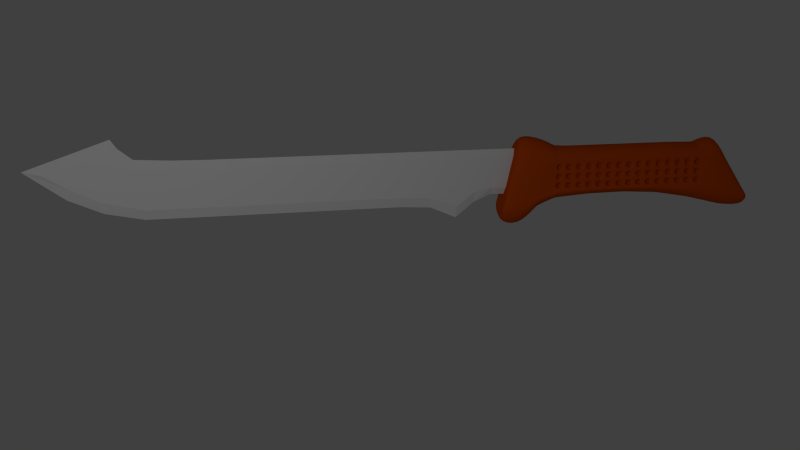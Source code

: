 # Source: dziurki.nozyk.blend  (saved by Blender 2.79.0; exported with 4.5.12 LTS)
import bpy
from mathutils import Matrix  # noqa: F401  (used for matrix-valued properties, if any)

bpy.ops.wm.read_factory_settings(use_empty=True)
scene = bpy.context.scene
scene.name = 'Scene'

# ---- collections
col_collection_1 = bpy.data.collections.new('Collection 1'); scene.collection.children.link(col_collection_1)

# ---- materials (node trees are filled in below, after node groups)
mat_material = bpy.data.materials.new('Material')
mat_material.alpha_threshold = 0.0
mat_material.use_transparent_shadow = False
mat_material.diffuse_color = (0.5596, 0.06894, 0.001465, 1.0)
mat_material.roughness = 0.5
mat_material.line_color = (0.0, 0.0, 0.0, 1.0)

# ---- material node trees

# ---- world
world_world = bpy.data.worlds.new('World'); scene.world = world_world
world_world.color = (0.05088, 0.05088, 0.05088)
world_world.use_sun_shadow = False
world_world.sun_shadow_jitter_overblur = 0.0
world_world.cycles.sampling_method = 'NONE'
world_world.cycles.sample_map_resolution = 256

# ---- cameras
cam_camera = bpy.data.cameras.new('Camera')
cam_camera.clip_end = 100.0
cam_camera.lens = 35.0
cam_camera.sensor_width = 32.0
cam_camera.sensor_height = 18.0
cam_camera.ortho_scale = 7.314
cam_camera.dof.focus_distance = 0.0
cam_camera.dof.aperture_fstop = 128.0

# ---- lights
light_lamp = bpy.data.lights.new('Lamp', 'POINT')
light_lamp.transmission_factor = 0.0
light_lamp.cutoff_distance = 30.0
light_lamp.energy = 200.0
light_lamp.shadow_buffer_clip_start = 1.001
light_lamp.shadow_soft_size = 0.1
light_lamp.shadow_maximum_resolution = 0.006
light_lamp.use_absolute_resolution = True
light_lamp.cycles.use_multiple_importance_sampling = False

# ---- meshes
me_cube_001 = bpy.data.meshes.new('Cube.001')
me_cube_001.from_pydata([(0.08949, -4.278, 0.948), (0.08949, 0.8861, 0.6071), (0.1535, 0.8861, 0.6071), (0.1535, -4.278, 0.948), (0.08949, -3.638, 1.169), (0.08949, 0.8861, 0.9682), (0.1535, 0.8861, 0.9682), (0.1535, -3.638, 1.169), (0.08949, -3.384, 0.9755), (0.08949, -3.71, 0.6392), (0.1535, -3.384, 0.9755), (0.1535, -3.71, 0.6392), (0.08949, -2.629, 0.9682), (0.1535, -2.899, 0.5438), (0.08949, -2.899, 0.5438), (0.1535, -2.629, 0.9682), (0.08949, -1.958, 0.9682), (0.1535, -2.115, 0.5438), (0.08949, -2.115, 0.5438), (0.1535, -1.958, 0.9682), (0.08949, -1.233, 0.9682), (0.1535, -1.352, 0.5438), (0.08949, -1.352, 0.5438), (0.1535, -1.233, 0.9682), (0.08949, -0.4848, 0.9682), (0.1535, -0.5659, 0.5438), (0.08949, -0.5659, 0.5438), (0.1535, -0.4848, 0.9682), (0.08949, 0.08966, 0.9682), (0.1535, 0.06925, 0.4172), (0.08949, 0.06925, 0.4172), (0.1535, 0.08966, 0.9682), (0.08949, 0.4749, 0.9682), (0.1535, 0.4749, 0.6131), (0.08949, 0.4749, 0.6131), (0.1535, 0.4749, 0.9682), (0.08949, -0.2229, 0.5319), (0.1535, -0.2229, 0.9682), (0.08949, -0.2229, 0.9682), (0.1535, -0.2229, 0.5319), (0.08949, 0.2772, 0.575), (0.1535, 0.2772, 0.9682), (0.08949, 0.2772, 0.9682), (0.1535, 0.2772, 0.575), (0.08949, -3.304, 0.5444), (0.1535, -3.006, 0.9718), (0.08949, -3.006, 0.9718), (0.1535, -3.304, 0.5444), (0.08949, -4.003, 0.7799), (0.1535, -3.531, 1.058), (0.08949, -3.531, 1.058), (0.1535, -4.003, 0.7799), (0.1215, 0.8861, 1.048), (0.1215, 0.8861, 0.5248), (0.1215, -3.599, 1.293), (0.1215, -4.481, 0.9895), (0.1215, -3.71, 0.5204), (0.1215, -3.384, 1.076), (0.1215, -2.899, 0.4351), (0.1215, -2.629, 1.048), (0.1215, -2.115, 0.4351), (0.1215, -1.958, 1.048), (0.1215, -1.352, 0.4351), (0.1215, -1.233, 1.048), (0.1215, -0.5659, 0.4351), (0.1215, -0.4848, 1.048), (0.1215, 0.06925, 0.2861), (0.1215, 0.08966, 1.048), (0.1215, 0.4749, 0.5355), (0.1215, 0.4749, 1.048), (0.1215, -0.2229, 0.4141), (0.1215, -0.2229, 1.048), (0.1215, 0.2772, 0.455), (0.1215, 0.2772, 1.048), (0.1215, -3.304, 0.4362), (0.1215, -3.006, 1.054), (0.1215, -4.063, 0.6791), (0.1215, -3.531, 1.194)], [], [(32, 5, 1, 34), (52, 6, 2, 53), (49, 7, 3, 51), (54, 4, 0, 55), (68, 53, 2, 33), (69, 52, 5, 32), (50, 8, 9, 48), (45, 10, 11, 47), (76, 56, 11, 51), (77, 57, 8, 50), (46, 12, 14, 44), (74, 58, 13, 47), (75, 59, 12, 46), (19, 15, 13, 17), (12, 16, 18, 14), (58, 60, 17, 13), (59, 61, 16, 12), (23, 19, 17, 21), (16, 20, 22, 18), (60, 62, 21, 17), (61, 63, 20, 16), (27, 23, 21, 25), (20, 24, 26, 22), (62, 64, 25, 21), (63, 65, 24, 20), (37, 27, 25, 39), (38, 28, 30, 36), (70, 66, 29, 39), (71, 67, 28, 38), (41, 31, 29, 43), (42, 32, 34, 40), (72, 68, 33, 43), (73, 69, 32, 42), (6, 35, 33, 2), (31, 37, 39, 29), (24, 38, 36, 26), (64, 70, 39, 25), (65, 71, 38, 24), (35, 41, 43, 33), (28, 42, 40, 30), (66, 72, 43, 29), (67, 73, 42, 28), (15, 45, 47, 13), (8, 46, 44, 9), (56, 74, 47, 11), (57, 75, 46, 8), (10, 49, 51, 11), (4, 50, 48, 0), (55, 76, 51, 3), (54, 77, 50, 4), (5, 52, 53, 1), (7, 54, 55, 3), (34, 1, 53, 68), (35, 6, 52, 69), (48, 9, 56, 76), (49, 10, 57, 77), (44, 14, 58, 74), (45, 15, 59, 75), (14, 18, 60, 58), (15, 19, 61, 59), (18, 22, 62, 60), (19, 23, 63, 61), (22, 26, 64, 62), (23, 27, 65, 63), (36, 30, 66, 70), (37, 31, 67, 71), (40, 34, 68, 72), (41, 35, 69, 73), (26, 36, 70, 64), (27, 37, 71, 65), (30, 40, 72, 66), (31, 41, 73, 67), (9, 44, 74, 56), (10, 45, 75, 57), (0, 48, 76, 55), (7, 49, 77, 54)])
me_cube_001.use_remesh_preserve_volume = False
me_cube_001.use_remesh_preserve_attributes = False
me_cube_001.use_mirror_vertex_groups = False
me_cube_001.update()
me_cube = bpy.data.meshes.new('Cube')
me_cube.from_pydata([(0.1862, 1.638, -0.3116), (0.1862, -1.479, -0.3369), (0.1862, 1.138, 0.3113), (0.1862, -1.251, 0.3676), (0.1862, -1.237, -0.3823), (0.1862, -0.9704, 0.3191), (0.1862, 1.3, -0.2873), (0.1862, 0.9167, 0.248), (0.1862, 0.877, -0.2124), (0.1862, 0.4543, -0.159), (0.1862, 0.03156, -0.1403), (0.1862, -0.3912, -0.1432), (0.1862, -0.8139, -0.1633), (0.1862, 0.6022, 0.2533), (0.1862, 0.2877, 0.2533), (0.1862, -0.02682, 0.2533), (0.1862, -0.3413, 0.2533), (0.1862, -0.6558, 0.2533), (0.1862, -1.025, -0.2253), (0.1862, -0.8131, 0.2603), (-9.775e-06, 1.638, -0.4619), (-1.001e-05, -1.479, -0.4987), (-9.775e-06, 1.138, 0.443), (-1.049e-05, -1.251, 0.5247), (-1.001e-05, -1.237, -0.5647), (-1.025e-05, -0.9704, 0.4543), (-9.775e-06, 1.3, -0.4267), (-9.775e-06, 0.9167, 0.3509), (-9.775e-06, 0.877, -0.3178), (-9.775e-06, 0.4543, -0.2403), (-9.775e-06, 0.03156, -0.2131), (-9.775e-06, -0.3912, -0.2173), (-9.775e-06, -0.8139, -0.2466), (-9.775e-06, 0.6022, 0.3586), (-1.001e-05, 0.2877, 0.3586), (-1.001e-05, -0.02682, 0.3586), (-1.025e-05, -0.3413, 0.3586), (-1.025e-05, -0.6558, 0.3586), (-9.775e-06, -1.025, -0.3365), (-1.025e-05, -0.8131, 0.3688), (0.09308, -0.9704, 0.4236), (0.09308, 0.9167, 0.3275), (0.09308, 0.6022, 0.3347), (0.09308, 0.2877, 0.3347), (0.09308, -0.02682, 0.3347), (0.09308, -0.3413, 0.3347), (0.09308, -0.6558, 0.3347), (0.09308, -0.8131, 0.3441), (0.09308, 1.638, -0.4278), (0.09308, -1.479, -0.4619), (0.09308, 1.138, 0.4131), (0.09308, -1.251, 0.489), (0.09308, -1.237, -0.5232), (0.09308, 1.3, -0.395), (0.09308, 0.877, -0.2939), (0.09308, 0.4543, -0.2219), (0.09308, 0.03156, -0.1966), (0.09308, -0.3912, -0.2004), (0.09308, -0.8139, -0.2276), (0.09308, -1.025, -0.3113), (0.1703, -0.7808, -0.05182), (0.1703, -0.7808, -0.1037), (0.1703, -0.8326, -0.05182), (0.1703, -0.8326, -0.1037), (0.1185, -0.7808, -0.05182), (0.1185, -0.7808, -0.1037), (0.1185, -0.8326, -0.05182), (0.1185, -0.8326, -0.1037), (0.1703, -0.6589, -0.05182), (0.1703, -0.6589, -0.1037), (0.1703, -0.7108, -0.05182), (0.1703, -0.7108, -0.1037), (0.1185, -0.6589, -0.05182), (0.1185, -0.6589, -0.1037), (0.1185, -0.7108, -0.05182), (0.1185, -0.7108, -0.1037), (0.1703, -0.5371, -0.05182), (0.1703, -0.5371, -0.1037), (0.1703, -0.589, -0.05182), (0.1703, -0.589, -0.1037), (0.1185, -0.5371, -0.05182), (0.1185, -0.5371, -0.1037), (0.1185, -0.589, -0.05182), (0.1185, -0.589, -0.1037), (0.1703, -0.4153, -0.05182), (0.1703, -0.4153, -0.1037), (0.1703, -0.4672, -0.05182), (0.1703, -0.4672, -0.1037), (0.1185, -0.4153, -0.05182), (0.1185, -0.4153, -0.1037), (0.1185, -0.4672, -0.05182), (0.1185, -0.4672, -0.1037), (0.1703, -0.2935, -0.05182), (0.1703, -0.2935, -0.1037), (0.1703, -0.3453, -0.05182), (0.1703, -0.3453, -0.1037), (0.1185, -0.2935, -0.05182), (0.1185, -0.2935, -0.1037), (0.1185, -0.3453, -0.05182), (0.1185, -0.3453, -0.1037), (0.1703, -0.1717, -0.05182), (0.1703, -0.1717, -0.1037), (0.1703, -0.2235, -0.05182), (0.1703, -0.2235, -0.1037), (0.1185, -0.1717, -0.05182), (0.1185, -0.1717, -0.1037), (0.1185, -0.2235, -0.05182), (0.1185, -0.2235, -0.1037), (0.1703, -0.04987, -0.05182), (0.1703, -0.04987, -0.1037), (0.1703, -0.1017, -0.05182), (0.1703, -0.1017, -0.1037), (0.1185, -0.04987, -0.05182), (0.1185, -0.04987, -0.1037), (0.1185, -0.1017, -0.05182), (0.1185, -0.1017, -0.1037), (0.1703, 0.07194, -0.05182), (0.1703, 0.07194, -0.1037), (0.1703, 0.02011, -0.05182), (0.1703, 0.02011, -0.1037), (0.1185, 0.07194, -0.05182), (0.1185, 0.07194, -0.1037), (0.1185, 0.02011, -0.05182), (0.1185, 0.02011, -0.1037), (0.1703, 0.1938, -0.05182), (0.1703, 0.1938, -0.1037), (0.1703, 0.1419, -0.05182), (0.1703, 0.1419, -0.1037), (0.1185, 0.1938, -0.05182), (0.1185, 0.1938, -0.1037), (0.1185, 0.1419, -0.05182), (0.1185, 0.1419, -0.1037), (0.1703, 0.3156, -0.05182), (0.1703, 0.3156, -0.1037), (0.1703, 0.2637, -0.05182), (0.1703, 0.2637, -0.1037), (0.1185, 0.3156, -0.05182), (0.1185, 0.3156, -0.1037), (0.1185, 0.2637, -0.05182), (0.1185, 0.2637, -0.1037), (0.1703, 0.4374, -0.05182), (0.1703, 0.4374, -0.1037), (0.1703, 0.3856, -0.05182), (0.1703, 0.3856, -0.1037), (0.1185, 0.4374, -0.05182), (0.1185, 0.4374, -0.1037), (0.1185, 0.3856, -0.05182), (0.1185, 0.3856, -0.1037), (0.1703, 0.5592, -0.05182), (0.1703, 0.5592, -0.1037), (0.1703, 0.5074, -0.05182), (0.1703, 0.5074, -0.1037), (0.1185, 0.5592, -0.05182), (0.1185, 0.5592, -0.1037), (0.1185, 0.5074, -0.05182), (0.1185, 0.5074, -0.1037), (0.1703, 0.681, -0.05182), (0.1703, 0.681, -0.1037), (0.1703, 0.6292, -0.05182), (0.1703, 0.6292, -0.1037), (0.1185, 0.681, -0.05182), (0.1185, 0.681, -0.1037), (0.1185, 0.6292, -0.05182), (0.1185, 0.6292, -0.1037), (0.1703, 0.8028, -0.05182), (0.1703, 0.8028, -0.1037), (0.1703, 0.751, -0.05182), (0.1703, 0.751, -0.1037), (0.1185, 0.8028, -0.05182), (0.1185, 0.8028, -0.1037), (0.1185, 0.751, -0.05182), (0.1185, 0.751, -0.1037), (0.1703, 0.9246, -0.05182), (0.1703, 0.9246, -0.1037), (0.1703, 0.8728, -0.05182), (0.1703, 0.8728, -0.1037), (0.1185, 0.9246, -0.05182), (0.1185, 0.9246, -0.1037), (0.1185, 0.8728, -0.05182), (0.1185, 0.8728, -0.1037), (0.1703, -0.7808, 0.05185), (0.1703, -0.7808, 1.548e-05), (0.1703, -0.8326, 0.05185), (0.1703, -0.8326, 1.548e-05), (0.1185, -0.7808, 0.05185), (0.1185, -0.7808, 1.548e-05), (0.1185, -0.8326, 0.05185), (0.1185, -0.8326, 1.548e-05), (0.1703, -0.6589, 0.05185), (0.1703, -0.6589, 1.548e-05), (0.1703, -0.7108, 0.05185), (0.1703, -0.7108, 1.548e-05), (0.1185, -0.6589, 0.05185), (0.1185, -0.6589, 1.548e-05), (0.1185, -0.7108, 0.05185), (0.1185, -0.7108, 1.548e-05), (0.1703, -0.5371, 0.05185), (0.1703, -0.5371, 1.548e-05), (0.1703, -0.589, 0.05185), (0.1703, -0.589, 1.548e-05), (0.1185, -0.5371, 0.05185), (0.1185, -0.5371, 1.548e-05), (0.1185, -0.589, 0.05185), (0.1185, -0.589, 1.548e-05), (0.1703, -0.4153, 0.05185), (0.1703, -0.4153, 1.548e-05), (0.1703, -0.4672, 0.05185), (0.1703, -0.4672, 1.548e-05), (0.1185, -0.4153, 0.05185), (0.1185, -0.4153, 1.548e-05), (0.1185, -0.4672, 0.05185), (0.1185, -0.4672, 1.548e-05), (0.1703, -0.2935, 0.05185), (0.1703, -0.2935, 1.548e-05), (0.1703, -0.3453, 0.05185), (0.1703, -0.3453, 1.548e-05), (0.1185, -0.2935, 0.05185), (0.1185, -0.2935, 1.548e-05), (0.1185, -0.3453, 0.05185), (0.1185, -0.3453, 1.548e-05), (0.1703, -0.1717, 0.05185), (0.1703, -0.1717, 1.548e-05), (0.1703, -0.2235, 0.05185), (0.1703, -0.2235, 1.548e-05), (0.1185, -0.1717, 0.05185), (0.1185, -0.1717, 1.548e-05), (0.1185, -0.2235, 0.05185), (0.1185, -0.2235, 1.548e-05), (0.1703, -0.04987, 0.05185), (0.1703, -0.04987, 1.548e-05), (0.1703, -0.1017, 0.05185), (0.1703, -0.1017, 1.548e-05), (0.1185, -0.04987, 0.05185), (0.1185, -0.04987, 1.548e-05), (0.1185, -0.1017, 0.05185), (0.1185, -0.1017, 1.548e-05), (0.1703, 0.07194, 0.05185), (0.1703, 0.07194, 1.548e-05), (0.1703, 0.02011, 0.05185), (0.1703, 0.02011, 1.548e-05), (0.1185, 0.07194, 0.05185), (0.1185, 0.07194, 1.548e-05), (0.1185, 0.02011, 0.05185), (0.1185, 0.02011, 1.548e-05), (0.1703, 0.1938, 0.05185), (0.1703, 0.1938, 1.548e-05), (0.1703, 0.1419, 0.05185), (0.1703, 0.1419, 1.548e-05), (0.1185, 0.1938, 0.05185), (0.1185, 0.1938, 1.548e-05), (0.1185, 0.1419, 0.05185), (0.1185, 0.1419, 1.548e-05), (0.1703, 0.3156, 0.05185), (0.1703, 0.3156, 1.548e-05), (0.1703, 0.2637, 0.05185), (0.1703, 0.2637, 1.548e-05), (0.1185, 0.3156, 0.05185), (0.1185, 0.3156, 1.548e-05), (0.1185, 0.2637, 0.05185), (0.1185, 0.2637, 1.548e-05), (0.1703, 0.4374, 0.05185), (0.1703, 0.4374, 1.548e-05), (0.1703, 0.3856, 0.05185), (0.1703, 0.3856, 1.548e-05), (0.1185, 0.4374, 0.05185), (0.1185, 0.4374, 1.548e-05), (0.1185, 0.3856, 0.05185), (0.1185, 0.3856, 1.548e-05), (0.1703, 0.5592, 0.05185), (0.1703, 0.5592, 1.548e-05), (0.1703, 0.5074, 0.05185), (0.1703, 0.5074, 1.548e-05), (0.1185, 0.5592, 0.05185), (0.1185, 0.5592, 1.548e-05), (0.1185, 0.5074, 0.05185), (0.1185, 0.5074, 1.548e-05), (0.1703, 0.681, 0.05185), (0.1703, 0.681, 1.548e-05), (0.1703, 0.6292, 0.05185), (0.1703, 0.6292, 1.548e-05), (0.1185, 0.681, 0.05185), (0.1185, 0.681, 1.548e-05), (0.1185, 0.6292, 0.05185), (0.1185, 0.6292, 1.548e-05), (0.1703, 0.8028, 0.05185), (0.1703, 0.8028, 1.548e-05), (0.1703, 0.751, 0.05185), (0.1703, 0.751, 1.548e-05), (0.1185, 0.8028, 0.05185), (0.1185, 0.8028, 1.548e-05), (0.1185, 0.751, 0.05185), (0.1185, 0.751, 1.548e-05), (0.1703, 0.9246, 0.05185), (0.1703, 0.9246, 1.548e-05), (0.1703, 0.8728, 0.05185), (0.1703, 0.8728, 1.548e-05), (0.1185, 0.9246, 0.05185), (0.1185, 0.9246, 1.548e-05), (0.1185, 0.8728, 0.05185), (0.1185, 0.8728, 1.548e-05), (0.1703, -0.7808, 0.1555), (0.1703, -0.7808, 0.1037), (0.1703, -0.8326, 0.1555), (0.1703, -0.8326, 0.1037), (0.1185, -0.7808, 0.1555), (0.1185, -0.7808, 0.1037), (0.1185, -0.8326, 0.1555), (0.1185, -0.8326, 0.1037), (0.1703, -0.6589, 0.1555), (0.1703, -0.6589, 0.1037), (0.1703, -0.7108, 0.1555), (0.1703, -0.7108, 0.1037), (0.1185, -0.6589, 0.1555), (0.1185, -0.6589, 0.1037), (0.1185, -0.7108, 0.1555), (0.1185, -0.7108, 0.1037), (0.1703, -0.5371, 0.1555), (0.1703, -0.5371, 0.1037), (0.1703, -0.589, 0.1555), (0.1703, -0.589, 0.1037), (0.1185, -0.5371, 0.1555), (0.1185, -0.5371, 0.1037), (0.1185, -0.589, 0.1555), (0.1185, -0.589, 0.1037), (0.1703, -0.4153, 0.1555), (0.1703, -0.4153, 0.1037), (0.1703, -0.4672, 0.1555), (0.1703, -0.4672, 0.1037), (0.1185, -0.4153, 0.1555), (0.1185, -0.4153, 0.1037), (0.1185, -0.4672, 0.1555), (0.1185, -0.4672, 0.1037), (0.1703, -0.2935, 0.1555), (0.1703, -0.2935, 0.1037), (0.1703, -0.3453, 0.1555), (0.1703, -0.3453, 0.1037), (0.1185, -0.2935, 0.1555), (0.1185, -0.2935, 0.1037), (0.1185, -0.3453, 0.1555), (0.1185, -0.3453, 0.1037), (0.1703, -0.1717, 0.1555), (0.1703, -0.1717, 0.1037), (0.1703, -0.2235, 0.1555), (0.1703, -0.2235, 0.1037), (0.1185, -0.1717, 0.1555), (0.1185, -0.1717, 0.1037), (0.1185, -0.2235, 0.1555), (0.1185, -0.2235, 0.1037), (0.1703, -0.04987, 0.1555), (0.1703, -0.04987, 0.1037), (0.1703, -0.1017, 0.1555), (0.1703, -0.1017, 0.1037), (0.1185, -0.04987, 0.1555), (0.1185, -0.04987, 0.1037), (0.1185, -0.1017, 0.1555), (0.1185, -0.1017, 0.1037), (0.1703, 0.07194, 0.1555), (0.1703, 0.07194, 0.1037), (0.1703, 0.02011, 0.1555), (0.1703, 0.02011, 0.1037), (0.1185, 0.07194, 0.1555), (0.1185, 0.07194, 0.1037), (0.1185, 0.02011, 0.1555), (0.1185, 0.02011, 0.1037), (0.1703, 0.1938, 0.1555), (0.1703, 0.1938, 0.1037), (0.1703, 0.1419, 0.1555), (0.1703, 0.1419, 0.1037), (0.1185, 0.1938, 0.1555), (0.1185, 0.1938, 0.1037), (0.1185, 0.1419, 0.1555), (0.1185, 0.1419, 0.1037), (0.1703, 0.3156, 0.1555), (0.1703, 0.3156, 0.1037), (0.1703, 0.2637, 0.1555), (0.1703, 0.2637, 0.1037), (0.1185, 0.3156, 0.1555), (0.1185, 0.3156, 0.1037), (0.1185, 0.2637, 0.1555), (0.1185, 0.2637, 0.1037), (0.1703, 0.4374, 0.1555), (0.1703, 0.4374, 0.1037), (0.1703, 0.3856, 0.1555), (0.1703, 0.3856, 0.1037), (0.1185, 0.4374, 0.1555), (0.1185, 0.4374, 0.1037), (0.1185, 0.3856, 0.1555), (0.1185, 0.3856, 0.1037), (0.1703, 0.5592, 0.1555), (0.1703, 0.5592, 0.1037), (0.1703, 0.5074, 0.1555), (0.1703, 0.5074, 0.1037), (0.1185, 0.5592, 0.1555), (0.1185, 0.5592, 0.1037), (0.1185, 0.5074, 0.1555), (0.1185, 0.5074, 0.1037), (0.1703, 0.681, 0.1555), (0.1703, 0.681, 0.1037), (0.1703, 0.6292, 0.1555), (0.1703, 0.6292, 0.1037), (0.1185, 0.681, 0.1555), (0.1185, 0.681, 0.1037), (0.1185, 0.6292, 0.1555), (0.1185, 0.6292, 0.1037), (0.1703, 0.8028, 0.1555), (0.1703, 0.8028, 0.1037), (0.1703, 0.751, 0.1555), (0.1703, 0.751, 0.1037), (0.1185, 0.8028, 0.1555), (0.1185, 0.8028, 0.1037), (0.1185, 0.751, 0.1555), (0.1185, 0.751, 0.1037), (0.1703, 0.9246, 0.1555), (0.1703, 0.9246, 0.1037), (0.1703, 0.8728, 0.1555), (0.1703, 0.8728, 0.1037), (0.1185, 0.9246, 0.1555), (0.1185, 0.9246, 0.1037), (0.1185, 0.8728, 0.1555), (0.1185, 0.8728, 0.1037), (0.1862, -0.9471, -0.2024), (0.1862, -0.7549, 0.2577), (-9.775e-06, -0.9471, -0.3033), (-1.025e-05, -0.7549, 0.365), (0.09308, -0.9471, -0.2803), (0.09308, -0.7549, 0.3406), (0.1862, 1.245, -0.2776), (0.1862, 0.8758, 0.2487), (-9.775e-06, 1.245, -0.4125), (-9.775e-06, 0.8758, 0.3519), (0.09308, 1.245, -0.3819), (0.09308, 0.8758, 0.3284), (-9.775e-06, -0.8639, -0.2678), (0.09308, -0.8639, -0.2474), (0.1862, -0.8639, -0.178), (0.1862, -0.693, 0.2549), (-1.025e-05, -0.693, 0.361), (0.09308, -0.693, 0.3369), (0.1862, -0.7384, -0.1597), (0.1862, -0.5997, 0.2533), (-9.775e-06, -0.7384, -0.2413), (-1.025e-05, -0.5997, 0.3586), (0.09308, -0.7384, -0.2228), (0.09308, -0.5997, 0.3347), (-9.775e-06, -0.6516, -0.2353), (0.09308, -0.6516, -0.2172), (0.1862, -0.6516, -0.1556), (0.1862, -0.5351, 0.2533), (-1.025e-05, -0.5351, 0.3586), (0.09308, -0.5351, 0.3347), (-9.775e-06, -0.5698, -0.2296), (0.09308, -0.5698, -0.2119), (0.1862, -0.5698, -0.1517), (0.1862, -0.4742, 0.2533), (-1.025e-05, -0.4742, 0.3586), (0.09308, -0.4742, 0.3347), (-9.775e-06, -0.4908, -0.2242), (0.09308, -0.4908, -0.2068), (0.1862, -0.4908, -0.1479), (0.1862, -0.4154, 0.2533), (-1.025e-05, -0.4154, 0.3586), (0.09308, -0.4154, 0.3347), (0.1862, -0.3096, -0.1426), (0.1862, -0.2806, 0.2533), (-9.775e-06, -0.3096, -0.2165), (-1.021e-05, -0.2806, 0.3586), (0.09308, -0.3096, -0.1997), (0.09308, -0.2806, 0.3347), (-9.775e-06, -0.228, -0.2157), (0.09308, -0.228, -0.1989), (0.1862, -0.228, -0.1421), (0.1862, -0.2199, 0.2533), (-1.016e-05, -0.2199, 0.3586), (0.09308, -0.2199, 0.3347), (-9.775e-06, -0.1665, -0.2151), (0.09308, -0.1665, -0.1984), (0.1862, -0.1665, -0.1416), (0.1862, -0.1742, 0.2533), (-1.013e-05, -0.1742, 0.3586), (0.09308, -0.1742, 0.3347), (-9.775e-06, -0.07116, -0.2141), (0.09308, -0.07116, -0.1975), (0.1862, -0.07116, -0.141), (0.1862, -0.1032, 0.2533), (-1.007e-05, -0.1032, 0.3586), (0.09308, -0.1032, 0.3347), (0.1862, 0.0946, -0.1431), (0.1862, 0.02008, 0.2533), (-9.775e-06, 0.0946, -0.2172), (-1.001e-05, 0.02008, 0.3586), (0.09308, 0.0946, -0.2003), (0.09308, 0.02008, 0.3347), (-9.775e-06, 0.1672, -0.2219), (0.09308, 0.1672, -0.2047), (0.1862, 0.1672, -0.1463), (0.1862, 0.07412, 0.2533), (-1.001e-05, 0.07412, 0.3586), (0.09308, 0.07412, 0.3347), (-9.775e-06, 0.2561, -0.2276), (0.09308, 0.2561, -0.21), (0.1862, 0.2561, -0.1503), (0.1862, 0.1402, 0.2533), (-1.001e-05, 0.1402, 0.3586), (0.09308, 0.1402, 0.3347), (-9.775e-06, 0.321, -0.2318), (0.09308, 0.321, -0.2139), (0.1862, 0.321, -0.1531), (0.1862, 0.1885, 0.2533), (-1.001e-05, 0.1885, 0.3586), (0.09308, 0.1885, 0.3347), (0.1862, 0.5063, -0.1656), (0.1862, 0.3264, 0.2533), (-9.775e-06, 0.5063, -0.2499), (-9.984e-06, 0.3264, 0.3586), (0.09308, 0.5063, -0.2307), (0.09308, 0.3264, 0.3347), (-9.775e-06, 0.5784, -0.2631), (0.09308, 0.5784, -0.243), (0.1862, 0.5784, -0.1747), (0.1862, 0.38, 0.2533), (-9.944e-06, 0.38, 0.3586), (0.09308, 0.38, 0.3347), (-9.775e-06, 0.6462, -0.2755), (0.09308, 0.6462, -0.2546), (0.1862, 0.6462, -0.1833), (0.1862, 0.4305, 0.2533), (-9.905e-06, 0.4305, 0.3586), (0.09308, 0.4305, 0.3347), (-9.775e-06, 0.7379, -0.2923), (0.09308, 0.7379, -0.2702), (0.1862, 0.7379, -0.1948), (0.1862, 0.4987, 0.2533), (-9.854e-06, 0.4987, 0.3586), (0.09308, 0.4987, 0.3347), (-9.775e-06, 0.8108, -0.3057), (0.09308, 0.8108, -0.2826), (0.1862, 0.8108, -0.204), (0.1862, 0.5529, 0.2533), (-9.813e-06, 0.5529, 0.3586), (0.09308, 0.5529, 0.3347), (0.1862, 0.9585, -0.2268), (0.1862, 0.6628, 0.2523), (-9.775e-06, 0.6628, 0.3572), (0.09308, 0.6628, 0.3333), (-9.775e-06, 0.9585, -0.3388), (0.09308, 0.9585, -0.3134), (-9.775e-06, 1.057, -0.3643), (0.09308, 1.057, -0.337), (0.1862, 1.057, -0.2443), (0.1862, 0.7364, 0.251), (-9.775e-06, 0.7364, 0.3553), (0.09308, 0.7364, 0.3316), (-9.775e-06, 1.134, -0.3841), (0.09308, 1.134, -0.3554), (0.1862, 1.134, -0.258), (0.1862, 0.7936, 0.25), (-9.775e-06, 0.7936, 0.3539), (0.09308, 0.7936, 0.3303), (0.1862, 1.24, 0.1844), (0.1862, -1.298, 0.2241), (0.1862, -1.025, 0.1762), (-1.039e-05, -1.298, 0.3162), (-9.775e-06, 1.24, 0.2586), (0.09308, -1.298, 0.2952), (0.09308, 1.24, 0.2418), (0.1862, -1.061, 0.07969), (-1.033e-05, -1.329, 0.1753), (0.09308, -1.329, 0.1644), (0.1862, 1.308, 0.09871), (0.1862, -1.329, 0.1271), (-9.775e-06, 1.308, 0.1341), (0.09308, 1.308, 0.126), (0.1862, -1.085, 0.01657), (-1.028e-05, -1.349, 0.08324), (0.09308, -1.349, 0.0788), (0.1862, 1.353, 0.04265), (0.1862, -1.349, 0.06371), (-9.775e-06, 1.353, 0.05265), (0.09308, 1.353, 0.05038), (0.1862, -1.114, -0.06003), (-1.023e-05, -1.374, -0.02852), (0.09308, -1.374, -0.02504), (0.1862, 1.408, -0.02538), (0.1862, -1.374, -0.01323), (-9.775e-06, 1.408, -0.04617), (0.09308, 1.408, -0.04145), (0.1862, -1.177, -0.2259), (-1.012e-05, -1.428, -0.2705), (0.09308, -1.428, -0.2499), (0.1862, 1.526, -0.1727), (0.1862, -1.428, -0.1798), (-9.775e-06, 1.526, -0.2602), (0.09308, 1.526, -0.2403), (0.1862, 1.464, -0.09462), (0.1862, -1.4, -0.09153), (-9.775e-06, 1.464, -0.1468), (0.09308, 1.464, -0.1349), (0.1862, -1.144, -0.138), (-1.018e-05, -1.4, -0.1423), (0.09308, -1.4, -0.1307), (0.1862, -1.046, -0.2405), (0.1862, -0.8284, 0.266), (-9.798e-06, -1.046, -0.3587), (-1.025e-05, -0.8284, 0.3771), (0.09308, -1.046, -0.3319), (0.09308, -0.8284, 0.3519), (0.1719, -0.8629, -0.0602), (0.1719, -0.8513, 0.1575), (0.1719, -0.8572, 0.04842), (0.1719, -0.8661, -0.1155), (0.1719, -0.8548, 0.1014), (0.1719, -0.86, -0.005823), (0.1862, 1.325, -0.2891), (0.1862, 0.9329, 0.2526), (-9.775e-06, 1.325, -0.4293), (-9.775e-06, 0.9329, 0.3576), (0.09308, 1.325, -0.3974), (0.09308, 0.9329, 0.3338), (0.1715, 0.9527, 0.1033), (0.1715, 0.96, -0.001844), (0.1715, 0.9641, -0.05495), (0.1715, 0.956, 0.05118), (0.1715, 0.9477, 0.1576), (0.1715, 0.9687, -0.1087), (0.1862, -1.187, -0.2523), (-1.01e-05, -1.437, -0.309), (0.09308, -1.437, -0.2856), (0.173, -0.8088, -0.1203), (0.173, -0.8651, -0.1241), (0.173, 0.9878, -0.1346), (0.173, 0.9355, -0.133), (0.173, -0.7366, -0.1162), (0.173, -0.6851, -0.1137), (0.173, -0.6141, -0.1131), (0.173, -0.5564, -0.1124), (0.173, -0.4844, -0.1117), (0.173, -0.428, -0.1111), (0.173, -0.3531, -0.1103), (0.173, -0.2962, -0.1102), (0.173, -0.2243, -0.1101), (0.173, -0.1708, -0.1101), (0.173, -0.09656, -0.1099), (0.173, -0.03615, -0.1098), (0.173, 0.03266, -0.1103), (0.173, 0.08799, -0.1108), (0.173, 0.1612, -0.1115), (0.173, 0.2152, -0.112), (0.173, 0.2958, -0.113), (0.173, 0.3477, -0.1141), (0.173, 0.418, -0.1156), (0.173, 0.4726, -0.1171), (0.173, 0.5462, -0.119), (0.173, 0.6016, -0.1206), (0.173, 0.6709, -0.122), (0.173, 0.7278, -0.1244), (0.173, 0.8026, -0.1274), (0.173, 0.8587, -0.1297), (0.1862, 1.545, -0.1961), (0.1862, -1.437, -0.2063), (-9.775e-06, 1.545, -0.2942), (0.09308, 1.545, -0.2719), (0.1743, -0.8964, -0.1366), (0.174, 1.029, -0.1391)], [], [(560, 5, 3, 559), (607, 601, 5, 560), (622, 613, 7, 412), (52, 49, 21, 24), (40, 25, 23, 51), (563, 51, 23, 561), (660, 48, 20, 659), (604, 52, 24, 602), (605, 603, 25, 40), (616, 53, 26, 614), (617, 615, 27, 41), (545, 54, 28, 544), (514, 55, 29, 512), (490, 56, 30, 488), (466, 57, 31, 464), (442, 58, 32, 440), (543, 542, 33, 42), (515, 513, 34, 43), (491, 489, 35, 44), (467, 465, 36, 45), (443, 441, 37, 46), (424, 59, 38, 422), (425, 423, 39, 47), (4, 1, 49, 52), (5, 40, 51, 3), (559, 3, 51, 563), (657, 0, 48, 660), (600, 4, 52, 604), (601, 605, 40, 5), (612, 6, 53, 616), (613, 617, 41, 7), (540, 8, 54, 545), (510, 9, 55, 514), (486, 10, 56, 490), (462, 11, 57, 466), (438, 12, 58, 442), (541, 543, 42, 13), (511, 515, 43, 14), (487, 491, 44, 15), (463, 467, 45, 16), (439, 443, 46, 17), (420, 18, 59, 424), (421, 425, 47, 19), (62, 63, 67, 66), (66, 67, 65, 64), (64, 65, 61, 60), (62, 66, 64, 60), (67, 63, 61, 65), (70, 71, 75, 74), (74, 75, 73, 72), (72, 73, 69, 68), (70, 74, 72, 68), (75, 71, 69, 73), (78, 79, 83, 82), (82, 83, 81, 80), (80, 81, 77, 76), (78, 82, 80, 76), (83, 79, 77, 81), (86, 87, 91, 90), (90, 91, 89, 88), (88, 89, 85, 84), (86, 90, 88, 84), (91, 87, 85, 89), (94, 95, 99, 98), (98, 99, 97, 96), (96, 97, 93, 92), (94, 98, 96, 92), (99, 95, 93, 97), (102, 103, 107, 106), (106, 107, 105, 104), (104, 105, 101, 100), (102, 106, 104, 100), (107, 103, 101, 105), (110, 111, 115, 114), (114, 115, 113, 112), (112, 113, 109, 108), (110, 114, 112, 108), (115, 111, 109, 113), (118, 119, 123, 122), (122, 123, 121, 120), (120, 121, 117, 116), (118, 122, 120, 116), (123, 119, 117, 121), (126, 127, 131, 130), (130, 131, 129, 128), (128, 129, 125, 124), (126, 130, 128, 124), (131, 127, 125, 129), (134, 135, 139, 138), (138, 139, 137, 136), (136, 137, 133, 132), (134, 138, 136, 132), (139, 135, 133, 137), (142, 143, 147, 146), (146, 147, 145, 144), (144, 145, 141, 140), (142, 146, 144, 140), (147, 143, 141, 145), (150, 151, 155, 154), (154, 155, 153, 152), (152, 153, 149, 148), (150, 154, 152, 148), (155, 151, 149, 153), (158, 159, 163, 162), (162, 163, 161, 160), (160, 161, 157, 156), (158, 162, 160, 156), (163, 159, 157, 161), (166, 167, 171, 170), (170, 171, 169, 168), (168, 169, 165, 164), (166, 170, 168, 164), (171, 167, 165, 169), (174, 175, 179, 178), (178, 179, 177, 176), (176, 177, 173, 172), (174, 178, 176, 172), (179, 175, 173, 177), (182, 183, 187, 186), (186, 187, 185, 184), (184, 185, 181, 180), (182, 186, 184, 180), (187, 183, 181, 185), (190, 191, 195, 194), (194, 195, 193, 192), (192, 193, 189, 188), (190, 194, 192, 188), (195, 191, 189, 193), (198, 199, 203, 202), (202, 203, 201, 200), (200, 201, 197, 196), (198, 202, 200, 196), (203, 199, 197, 201), (206, 207, 211, 210), (210, 211, 209, 208), (208, 209, 205, 204), (206, 210, 208, 204), (211, 207, 205, 209), (214, 215, 219, 218), (218, 219, 217, 216), (216, 217, 213, 212), (214, 218, 216, 212), (219, 215, 213, 217), (222, 223, 227, 226), (226, 227, 225, 224), (224, 225, 221, 220), (222, 226, 224, 220), (227, 223, 221, 225), (230, 231, 235, 234), (234, 235, 233, 232), (232, 233, 229, 228), (230, 234, 232, 228), (235, 231, 229, 233), (238, 239, 243, 242), (242, 243, 241, 240), (240, 241, 237, 236), (238, 242, 240, 236), (243, 239, 237, 241), (246, 247, 251, 250), (250, 251, 249, 248), (248, 249, 245, 244), (246, 250, 248, 244), (251, 247, 245, 249), (254, 255, 259, 258), (258, 259, 257, 256), (256, 257, 253, 252), (254, 258, 256, 252), (259, 255, 253, 257), (262, 263, 267, 266), (266, 267, 265, 264), (264, 265, 261, 260), (262, 266, 264, 260), (267, 263, 261, 265), (270, 271, 275, 274), (274, 275, 273, 272), (272, 273, 269, 268), (270, 274, 272, 268), (275, 271, 269, 273), (278, 279, 283, 282), (282, 283, 281, 280), (280, 281, 277, 276), (278, 282, 280, 276), (283, 279, 277, 281), (286, 287, 291, 290), (290, 291, 289, 288), (288, 289, 285, 284), (286, 290, 288, 284), (291, 287, 285, 289), (294, 295, 299, 298), (298, 299, 297, 296), (296, 297, 293, 292), (294, 298, 296, 292), (299, 295, 293, 297), (302, 303, 307, 306), (306, 307, 305, 304), (304, 305, 301, 300), (302, 306, 304, 300), (307, 303, 301, 305), (310, 311, 315, 314), (314, 315, 313, 312), (312, 313, 309, 308), (310, 314, 312, 308), (315, 311, 309, 313), (318, 319, 323, 322), (322, 323, 321, 320), (320, 321, 317, 316), (318, 322, 320, 316), (323, 319, 317, 321), (326, 327, 331, 330), (330, 331, 329, 328), (328, 329, 325, 324), (326, 330, 328, 324), (331, 327, 325, 329), (334, 335, 339, 338), (338, 339, 337, 336), (336, 337, 333, 332), (334, 338, 336, 332), (339, 335, 333, 337), (342, 343, 347, 346), (346, 347, 345, 344), (344, 345, 341, 340), (342, 346, 344, 340), (347, 343, 341, 345), (350, 351, 355, 354), (354, 355, 353, 352), (352, 353, 349, 348), (350, 354, 352, 348), (355, 351, 349, 353), (358, 359, 363, 362), (362, 363, 361, 360), (360, 361, 357, 356), (358, 362, 360, 356), (363, 359, 357, 361), (366, 367, 371, 370), (370, 371, 369, 368), (368, 369, 365, 364), (366, 370, 368, 364), (371, 367, 365, 369), (374, 375, 379, 378), (378, 379, 377, 376), (376, 377, 373, 372), (374, 378, 376, 372), (379, 375, 373, 377), (382, 383, 387, 386), (386, 387, 385, 384), (384, 385, 381, 380), (382, 386, 384, 380), (387, 383, 381, 385), (390, 391, 395, 394), (394, 395, 393, 392), (392, 393, 389, 388), (390, 394, 392, 388), (395, 391, 389, 393), (398, 399, 403, 402), (402, 403, 401, 400), (400, 401, 397, 396), (398, 402, 400, 396), (403, 399, 397, 401), (406, 407, 411, 410), (410, 411, 409, 408), (408, 409, 405, 404), (406, 410, 408, 404), (411, 407, 405, 409), (414, 415, 419, 418), (418, 419, 417, 416), (416, 417, 413, 412), (414, 418, 416, 412), (419, 415, 413, 417), (300, 301, 311, 310), (308, 309, 319, 318), (316, 317, 327, 326), (324, 325, 335, 334), (332, 333, 343, 342), (340, 341, 351, 350), (348, 349, 359, 358), (356, 357, 367, 366), (364, 365, 375, 374), (372, 373, 383, 382), (380, 381, 391, 390), (388, 389, 399, 398), (396, 397, 407, 406), (404, 405, 415, 414), (180, 181, 191, 190), (188, 189, 199, 198), (196, 197, 207, 206), (204, 205, 215, 214), (212, 213, 223, 222), (220, 221, 231, 230), (228, 229, 239, 238), (236, 237, 247, 246), (244, 245, 255, 254), (252, 253, 263, 262), (260, 261, 271, 270), (268, 269, 279, 278), (276, 277, 287, 286), (284, 285, 295, 294), (164, 165, 175, 174), (156, 157, 167, 166), (148, 149, 159, 158), (140, 141, 151, 150), (132, 133, 143, 142), (124, 125, 135, 134), (116, 117, 127, 126), (108, 109, 119, 118), (100, 101, 111, 110), (92, 93, 103, 102), (84, 85, 95, 94), (76, 77, 87, 86), (68, 69, 79, 78), (60, 61, 71, 70), (182, 180, 301, 303), (62, 60, 181, 183), (294, 292, 413, 415), (174, 172, 293, 295), (294, 415, 405, 284), (284, 405, 407, 286), (286, 407, 397, 276), (276, 397, 399, 278), (278, 399, 389, 268), (268, 389, 391, 270), (270, 391, 381, 260), (260, 381, 383, 262), (262, 383, 373, 252), (252, 373, 375, 254), (254, 375, 365, 244), (244, 365, 367, 246), (246, 367, 357, 236), (236, 357, 359, 238), (238, 359, 349, 228), (228, 349, 351, 230), (230, 351, 341, 220), (220, 341, 343, 222), (222, 343, 333, 212), (212, 333, 335, 214), (214, 335, 325, 204), (204, 325, 327, 206), (206, 327, 317, 196), (196, 317, 319, 198), (198, 319, 309, 188), (188, 309, 311, 190), (190, 311, 301, 180), (174, 295, 285, 164), (164, 285, 287, 166), (166, 287, 277, 156), (156, 277, 279, 158), (158, 279, 269, 148), (148, 269, 271, 150), (150, 271, 261, 140), (140, 261, 263, 142), (142, 263, 253, 132), (132, 253, 255, 134), (134, 255, 245, 124), (124, 245, 247, 126), (126, 247, 237, 116), (116, 237, 239, 118), (118, 239, 229, 108), (108, 229, 231, 110), (110, 231, 221, 100), (100, 221, 223, 102), (102, 223, 213, 92), (92, 213, 215, 94), (94, 215, 205, 84), (84, 205, 207, 86), (86, 207, 197, 76), (76, 197, 199, 78), (78, 199, 189, 68), (68, 189, 191, 70), (70, 191, 181, 60), (435, 437, 425, 421), (434, 420, 424, 433), (437, 436, 423, 425), (433, 424, 422, 432), (421, 19, 302, 300), (628, 627, 61, 63), (7, 41, 431, 427), (6, 426, 430, 53), (41, 27, 429, 431), (53, 430, 428, 26), (414, 412, 7, 427), (630, 426, 6, 629), (58, 433, 432, 32), (46, 37, 436, 437), (12, 434, 433, 58), (17, 46, 437, 435), (447, 449, 443, 439), (446, 438, 442, 445), (449, 448, 441, 443), (445, 442, 440, 444), (451, 445, 444, 450), (455, 454, 448, 449), (452, 446, 445, 451), (453, 455, 449, 447), (459, 461, 455, 453), (458, 452, 451, 457), (461, 460, 454, 455), (457, 451, 450, 456), (57, 457, 456, 31), (45, 36, 460, 461), (11, 458, 457, 57), (16, 45, 461, 459), (471, 473, 467, 463), (470, 462, 466, 469), (473, 472, 465, 467), (469, 466, 464, 468), (475, 469, 468, 474), (479, 478, 472, 473), (476, 470, 469, 475), (477, 479, 473, 471), (483, 485, 479, 477), (482, 476, 475, 481), (485, 484, 478, 479), (481, 475, 474, 480), (56, 481, 480, 30), (44, 35, 484, 485), (10, 482, 481, 56), (15, 44, 485, 483), (495, 497, 491, 487), (494, 486, 490, 493), (497, 496, 489, 491), (493, 490, 488, 492), (499, 493, 492, 498), (503, 502, 496, 497), (500, 494, 493, 499), (501, 503, 497, 495), (507, 509, 503, 501), (506, 500, 499, 505), (509, 508, 502, 503), (505, 499, 498, 504), (55, 505, 504, 29), (43, 34, 508, 509), (9, 506, 505, 55), (14, 43, 509, 507), (519, 521, 515, 511), (518, 510, 514, 517), (521, 520, 513, 515), (517, 514, 512, 516), (523, 517, 516, 522), (527, 526, 520, 521), (524, 518, 517, 523), (525, 527, 521, 519), (531, 533, 527, 525), (530, 524, 523, 529), (533, 532, 526, 527), (529, 523, 522, 528), (535, 529, 528, 534), (539, 538, 532, 533), (536, 530, 529, 535), (537, 539, 533, 531), (13, 42, 539, 537), (8, 536, 535, 54), (42, 33, 538, 539), (54, 535, 534, 28), (549, 551, 543, 541), (548, 540, 545, 547), (551, 550, 542, 543), (547, 545, 544, 546), (553, 547, 546, 552), (557, 556, 550, 551), (554, 548, 547, 553), (555, 557, 551, 549), (427, 431, 557, 555), (426, 554, 553, 430), (431, 429, 556, 557), (430, 553, 552, 428), (421, 300, 310, 435), (435, 310, 308, 17), (17, 308, 318, 439), (439, 318, 316, 447), (447, 316, 326, 453), (453, 326, 324, 459), (459, 324, 334, 16), (16, 334, 332, 463), (463, 332, 342, 471), (471, 342, 340, 477), (477, 340, 350, 483), (483, 350, 348, 15), (15, 348, 358, 487), (487, 358, 356, 495), (495, 356, 366, 501), (501, 366, 364, 507), (507, 364, 374, 14), (14, 374, 372, 511), (511, 372, 382, 519), (519, 382, 380, 525), (525, 380, 390, 531), (531, 390, 388, 537), (537, 388, 398, 13), (13, 398, 396, 541), (541, 396, 406, 549), (549, 406, 404, 555), (555, 404, 414, 427), (627, 631, 71, 61), (631, 632, 69, 71), (632, 633, 79, 69), (633, 634, 77, 79), (634, 635, 87, 77), (635, 636, 85, 87), (636, 637, 95, 85), (637, 638, 93, 95), (638, 639, 103, 93), (639, 640, 101, 103), (640, 641, 111, 101), (641, 642, 109, 111), (642, 643, 119, 109), (643, 644, 117, 119), (644, 645, 127, 117), (645, 646, 125, 127), (646, 647, 135, 125), (647, 648, 133, 135), (648, 649, 143, 133), (649, 650, 141, 143), (650, 651, 151, 141), (651, 652, 149, 151), (652, 653, 159, 149), (653, 654, 157, 159), (654, 655, 167, 157), (655, 656, 165, 167), (656, 630, 175, 165), (2, 558, 564, 50), (569, 559, 563, 567), (50, 564, 562, 22), (567, 563, 561, 566), (618, 622, 412, 413), (610, 607, 560, 565), (565, 560, 559, 569), (572, 565, 569, 576), (608, 610, 565, 572), (621, 618, 413, 292), (574, 567, 566, 573), (576, 569, 567, 574), (558, 568, 571, 564), (564, 571, 570, 562), (583, 576, 574, 581), (581, 574, 573, 580), (619, 621, 292, 293), (611, 608, 572, 579), (579, 572, 576, 583), (568, 575, 578, 571), (571, 578, 577, 570), (597, 579, 583, 594), (606, 611, 579, 597), (620, 619, 293, 172), (599, 581, 580, 598), (594, 583, 581, 599), (575, 582, 585, 578), (578, 585, 584, 577), (658, 590, 588, 626), (626, 588, 587, 625), (662, 623, 173, 629), (661, 609, 586, 624), (624, 586, 590, 658), (593, 589, 592, 596), (596, 592, 591, 595), (585, 596, 595, 584), (582, 593, 596, 585), (590, 594, 599, 588), (588, 599, 598, 587), (623, 620, 172, 173), (609, 606, 597, 586), (586, 597, 594, 590), (63, 62, 606, 609), (628, 63, 609, 661), (62, 183, 611, 606), (183, 182, 608, 611), (182, 303, 610, 608), (303, 302, 607, 610), (19, 47, 605, 601), (18, 600, 604, 59), (47, 39, 603, 605), (59, 604, 602, 38), (302, 19, 601, 607), (589, 593, 620, 623), (657, 589, 623, 662), (593, 582, 619, 620), (582, 575, 621, 619), (575, 568, 618, 621), (568, 558, 622, 618), (2, 50, 617, 613), (0, 612, 616, 48), (50, 22, 615, 617), (48, 616, 614, 20), (558, 2, 613, 622), (0, 657, 662, 612), (18, 628, 661, 600), (4, 624, 658, 1), (600, 661, 624, 4), (612, 662, 629, 6), (49, 626, 625, 21), (1, 658, 626, 49), (554, 426, 630, 656), (548, 554, 656, 655), (540, 548, 655, 654), (8, 540, 654, 653), (536, 8, 653, 652), (530, 536, 652, 651), (524, 530, 651, 650), (518, 524, 650, 649), (510, 518, 649, 648), (9, 510, 648, 647), (506, 9, 647, 646), (500, 506, 646, 645), (494, 500, 645, 644), (486, 494, 644, 643), (10, 486, 643, 642), (482, 10, 642, 641), (476, 482, 641, 640), (470, 476, 640, 639), (462, 470, 639, 638), (11, 462, 638, 637), (458, 11, 637, 636), (452, 458, 636, 635), (446, 452, 635, 634), (438, 446, 634, 633), (12, 438, 633, 632), (434, 12, 632, 631), (420, 434, 631, 627), (175, 630, 629, 173), (18, 420, 627, 628), (589, 657, 660, 592), (592, 660, 659, 591)])
me_cube.polygons.foreach_set('use_smooth', [True] * 620)
me_cube.materials.append(mat_material)
me_cube.use_remesh_preserve_volume = False
me_cube.use_remesh_preserve_attributes = False
me_cube.use_mirror_vertex_groups = False
me_cube.update()

# ---- objects
ob_cube_001 = bpy.data.objects.new('Cube.001', me_cube_001)
ob_cube = bpy.data.objects.new('Cube', me_cube)
ob_lamp = bpy.data.objects.new('Lamp', light_lamp)
ob_camera = bpy.data.objects.new('Camera', cam_camera)

# ---- transforms, parenting, visibility, modifiers, constraints
ob_cube_001.location = (4.088, -0.3406, -0.6515)
ob_cube_001.lineart.crease_threshold = 0.0
ob_cube.location = (4.21, 1.694, 0.05213)
ob_cube.lock_rotations_4d = False
ob_cube.empty_display_type = 'ARROWS'
ob_cube.lineart.crease_threshold = 0.0
_m = ob_cube.modifiers.new('Mirror', 'MIRROR')
_m = ob_cube.modifiers.new('Subsurf', 'SUBSURF')
_m.uv_smooth = 'PRESERVE_CORNERS'
_m.quality = 2
_m.levels = 3
_m.show_only_control_edges = False
ob_lamp.location = (10.89, -3.668, 2.128)
ob_lamp.rotation_euler = (0.6503, 0.05522, 1.866)
ob_lamp.lock_rotations_4d = False
ob_lamp.empty_display_type = 'ARROWS'
ob_lamp.color = (0.0, 0.0, 0.0, 0.0)
ob_lamp.lineart.crease_threshold = 0.0
ob_camera.location = (13.52, -2.854, 1.865)
ob_camera.rotation_euler = (1.335, 0.005605, 1.364)
ob_camera.lock_rotations_4d = False
ob_camera.empty_display_type = 'ARROWS'
ob_camera.color = (0.0, 0.0, 0.0, 0.0)
ob_camera.display_type = 'WIRE'
ob_camera.lineart.crease_threshold = 0.0

# ---- collection membership
col_collection_1.objects.link(ob_cube_001)
col_collection_1.objects.link(ob_cube)
col_collection_1.objects.link(ob_lamp)
col_collection_1.objects.link(ob_camera)

# ---- scene / render settings (as saved in the file)
scene.camera = ob_camera
scene.frame_start = 1; scene.frame_end = 250; scene.frame_set(220)
scene.render.engine = 'BLENDER_EEVEE_NEXT'
scene.render.resolution_percentage = 50
scene.render.dither_intensity = 0.0
scene.cycles.use_denoising = False
scene.cycles.samples = 10
scene.cycles.sampling_pattern = 'TABULATED_SOBOL'
scene.cycles.light_sampling_threshold = 0.0
scene.cycles.use_adaptive_sampling = False
scene.cycles.use_light_tree = False
scene.cycles.blur_glossy = 0.0
scene.cycles.pixel_filter_type = 'GAUSSIAN'
scene.cycles.sample_clamp_indirect = 0.0
scene.view_settings.view_transform = 'Standard'
bpy.context.view_layer.update()
